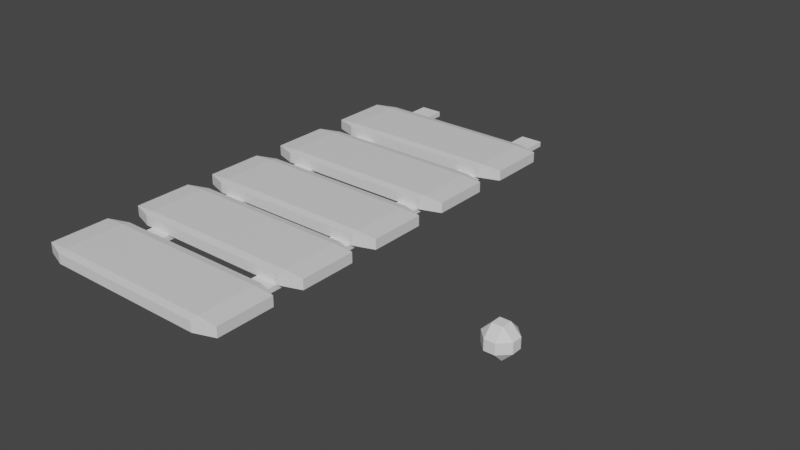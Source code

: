 # Source: wood.blend  (saved by Blender 3.1.7; exported with 4.5.12 LTS)
import bpy
from mathutils import Matrix  # noqa: F401  (used for matrix-valued properties, if any)

bpy.ops.wm.read_factory_settings(use_empty=True)
scene = bpy.context.scene
scene.name = 'Scene'

# ---- collections
col_collection = bpy.data.collections.new('Collection'); scene.collection.children.link(col_collection)

# ---- materials (node trees are filled in below, after node groups)
mat_material = bpy.data.materials.new('Material')
mat_material.alpha_threshold = 0.0
mat_material.use_transparent_shadow = False
mat_material.line_color = (0.0, 0.0, 0.0, 1.0)

# ---- material node trees
mat_material.use_nodes = True; mat_material.node_tree.nodes.clear()
_N = mat_material.node_tree.nodes; _L = mat_material.node_tree.links
n0 = _N.new('ShaderNodeOutputMaterial'); n0.name = 'Material Output'; n0.location = (300, 300)
n1 = _N.new('ShaderNodeBsdfPrincipled'); n1.name = 'Principled BSDF'; n1.location = (10, 300)
n1.distribution = 'GGX'
n1.subsurface_method = 'RANDOM_WALK_SKIN'
n1.inputs[2].default_value = 0.4
n1.inputs[3].default_value = 1.45
n1.inputs[27].default_value = (0.0, 0.0, 0.0, 1.0)
n1.inputs[28].default_value = 1.0
_L.new(n1.outputs[0], n0.inputs[0])
n0.is_active_output = True

# ---- world
world_world = bpy.data.worlds.new('World'); scene.world = world_world
world_world.use_nodes = True; world_world.node_tree.nodes.clear()
_N = world_world.node_tree.nodes; _L = world_world.node_tree.links
n0 = _N.new('ShaderNodeOutputWorld'); n0.name = 'World Output'; n0.location = (300, 300)
n1 = _N.new('ShaderNodeBackground'); n1.name = 'Background'; n1.location = (10, 300)
n1.inputs[0].default_value = (0.05088, 0.05088, 0.05088, 1.0)
_L.new(n1.outputs[0], n0.inputs[0])
n0.is_active_output = True
world_world.color = (0.05088, 0.05088, 0.05088)
world_world.use_sun_shadow = False
world_world.sun_shadow_jitter_overblur = 0.0

# ---- meshes
me_cube = bpy.data.meshes.new('Cube')
me_cube.from_pydata([(0.8007, 1.0, 0.8007), (0.8007, 0.8007, 1.0), (1.0, 0.8007, 0.8007), (0.8007, 0.8007, -1.0), (0.8007, 1.0, -0.8007), (1.0, 0.8007, -0.8007), (1.0, -0.8007, 0.8007), (0.8007, -0.8007, 1.0), (0.8007, -1.0, 0.8007), (1.0, -0.8007, -0.8007), (0.8007, -1.0, -0.8007), (0.8007, -0.8007, -1.0), (-0.8007, 1.0, 0.8007), (-1.0, 0.8007, 0.8007), (-0.8007, 0.8007, 1.0), (-1.0, 0.8007, -0.8007), (-0.8007, 1.0, -0.8007), (-0.8007, 0.8007, -1.0), (-1.0, -0.8007, 0.8007), (-0.8007, -1.0, 0.8007), (-0.8007, -0.8007, 1.0), (-0.8007, -0.8007, -1.0), (-0.8007, -1.0, -0.8007), (-1.0, -0.8007, -0.8007)], [], [(17, 3, 11, 21), (23, 18, 13, 15), (10, 8, 19, 22), (1, 14, 20, 7), (5, 2, 6, 9), (0, 1, 2), (3, 4, 5), (6, 7, 8), (9, 10, 11), (12, 13, 14), (15, 16, 17), (18, 19, 20), (21, 22, 23), (17, 21, 23, 15), (3, 17, 16, 4), (2, 5, 4, 0), (22, 19, 18, 23), (8, 10, 9, 6), (12, 16, 15, 13), (7, 20, 19, 8), (1, 7, 6, 2), (21, 11, 10, 22), (20, 14, 13, 18), (14, 1, 0, 12), (11, 3, 5, 9), (16, 12, 0, 4)])
_uv = me_cube.uv_layers.new(name='UVMap')
_uv.uv.foreach_set('vector', [0.1499, 0.5249, 0.3501, 0.5249, 0.3501, 0.7251, 0.1499, 0.7251, 0.3999, 0.02492, 0.6001, 0.02492, 0.6001, 0.2251, 0.3999, 0.2251, 0.3999, 0.7749, 0.6001, 0.7749, 0.6001, 0.9751, 0.3999, 0.9751, 0.6499, 0.5249, 0.8501, 0.5249, 0.8501, 0.7251, 0.6499, 0.7251, 0.3999, 0.5249, 0.6001, 0.5249, 0.6001, 0.7251, 0.3999, 0.7251, 0.6001, 0.4751, 0.625, 0.4751, 0.6001, 0.5, 0.3501, 0.5249, 0.3501, 0.5, 0.375, 0.5249, 0.6001, 0.7251, 0.625, 0.7251, 0.6001, 0.75, 0.3999, 0.75, 0.375, 0.7749, 0.375, 0.7749, 0.6001, 0.25, 0.6001, 0.25, 0.625, 0.2251, 0.3999, 0.2251, 0.3999, 0.25, 0.375, 0.2251, 0.6001, 0.02492, 0.6001, 0.0, 0.625, 0.02492, 0.1499, 0.7251, 0.1499, 0.75, 0.125, 0.7251, 0.1499, 0.5249, 0.1499, 0.7251, 0.125, 0.7251, 0.125, 0.5249, 0.3501, 0.5249, 0.1499, 0.5249, 0.1499, 0.5, 0.3501, 0.5, 0.6001, 0.5249, 0.3999, 0.5249, 0.3999, 0.4751, 0.6001, 0.4751, 0.3999, 0.0, 0.6001, 0.0, 0.6001, 0.02492, 0.3999, 0.02492, 0.6001, 0.7749, 0.3999, 0.7749, 0.3999, 0.7251, 0.6001, 0.7251, 0.6001, 0.2749, 0.3999, 0.2749, 0.3999, 0.2251, 0.6001, 0.2251, 0.625, 0.7749, 0.625, 0.9751, 0.6001, 0.9751, 0.6001, 0.7749, 0.6499, 0.5249, 0.6499, 0.7251, 0.6001, 0.7251, 0.6001, 0.5249, 0.1499, 0.7251, 0.3501, 0.7251, 0.3501, 0.75, 0.1499, 0.75, 0.625, 0.02492, 0.625, 0.2251, 0.6001, 0.2251, 0.6001, 0.02492, 0.625, 0.2749, 0.625, 0.4751, 0.6001, 0.4751, 0.6001, 0.2749, 0.3501, 0.7251, 0.3501, 0.5249, 0.3999, 0.5249, 0.3999, 0.7251, 0.3999, 0.2749, 0.6001, 0.2749, 0.6001, 0.4751, 0.3999, 0.4751])
me_cube.materials.append(mat_material)
me_cube.use_remesh_preserve_volume = False
me_cube.use_remesh_preserve_attributes = False
me_cube.use_mirror_vertex_groups = False
me_cube.update()
me_cube_001 = bpy.data.meshes.new('Cube.001')
me_cube_001.from_pydata([(0.4931, -0.6955, 1.33), (0.4931, -0.6955, 3.33), (0.4931, 3.605, 1.33), (0.4931, 3.605, 3.33), (0.6782, -0.6955, 1.33), (0.6782, -0.6955, 3.33), (0.6782, 3.605, 1.33), (0.6782, 3.605, 3.33)], [], [(0, 1, 3, 2), (2, 3, 7, 6), (6, 7, 5, 4), (4, 5, 1, 0), (2, 6, 4, 0), (7, 3, 1, 5)])
_uv = me_cube_001.uv_layers.new(name='UVMap')
_uv.uv.foreach_set('vector', [0.375, 0.0, 0.625, 0.0, 0.625, 0.25, 0.375, 0.25, 0.375, 0.25, 0.625, 0.25, 0.625, 0.5, 0.375, 0.5, 0.375, 0.5, 0.625, 0.5, 0.625, 0.75, 0.375, 0.75, 0.375, 0.75, 0.625, 0.75, 0.625, 1.0, 0.375, 1.0, 0.125, 0.5, 0.375, 0.5, 0.375, 0.75, 0.125, 0.75, 0.625, 0.5, 0.875, 0.5, 0.875, 0.75, 0.625, 0.75])
me_cube_001.use_remesh_fix_poles = True
me_cube_001.use_remesh_preserve_attributes = False
me_cube_001.update()
me_cube_002 = bpy.data.meshes.new('Cube.002')
me_cube_002.from_pydata([(0.4931, -0.7039, 1.33), (0.4931, -0.7039, 3.33), (0.4931, 3.605, 1.33), (0.4931, 3.605, 3.33), (0.6782, -0.7039, 1.33), (0.6782, -0.7039, 3.33), (0.6782, 3.605, 1.33), (0.6782, 3.605, 3.33)], [], [(0, 1, 3, 2), (2, 3, 7, 6), (6, 7, 5, 4), (4, 5, 1, 0), (2, 6, 4, 0), (7, 3, 1, 5)])
_uv = me_cube_002.uv_layers.new(name='UVMap')
_uv.uv.foreach_set('vector', [0.375, 0.0, 0.625, 0.0, 0.625, 0.25, 0.375, 0.25, 0.375, 0.25, 0.625, 0.25, 0.625, 0.5, 0.375, 0.5, 0.375, 0.5, 0.625, 0.5, 0.625, 0.75, 0.375, 0.75, 0.375, 0.75, 0.625, 0.75, 0.625, 1.0, 0.375, 1.0, 0.125, 0.5, 0.375, 0.5, 0.375, 0.75, 0.125, 0.75, 0.625, 0.5, 0.875, 0.5, 0.875, 0.75, 0.625, 0.75])
me_cube_002.use_remesh_fix_poles = True
me_cube_002.use_remesh_preserve_attributes = False
me_cube_002.update()
me_cube_003 = bpy.data.meshes.new('Cube.003')
me_cube_003.from_pydata([(0.8007, 1.0, 0.8007), (0.8007, 0.8007, 1.0), (1.0, 0.8007, 0.8007), (0.8007, 0.8007, -1.0), (0.8007, 1.0, -0.8007), (1.0, 0.8007, -0.8007), (1.0, -0.8007, 0.8007), (0.8007, -0.8007, 1.0), (0.8007, -1.0, 0.8007), (1.0, -0.8007, -0.8007), (0.8007, -1.0, -0.8007), (0.8007, -0.8007, -1.0), (-0.8007, 1.0, 0.8007), (-1.0, 0.8007, 0.8007), (-0.8007, 0.8007, 1.0), (-1.0, 0.8007, -0.8007), (-0.8007, 1.0, -0.8007), (-0.8007, 0.8007, -1.0), (-1.0, -0.8007, 0.8007), (-0.8007, -1.0, 0.8007), (-0.8007, -0.8007, 1.0), (-0.8007, -0.8007, -1.0), (-0.8007, -1.0, -0.8007), (-1.0, -0.8007, -0.8007)], [], [(17, 3, 11, 21), (23, 18, 13, 15), (10, 8, 19, 22), (1, 14, 20, 7), (5, 2, 6, 9), (0, 1, 2), (3, 4, 5), (6, 7, 8), (9, 10, 11), (12, 13, 14), (15, 16, 17), (18, 19, 20), (21, 22, 23), (17, 21, 23, 15), (3, 17, 16, 4), (2, 5, 4, 0), (22, 19, 18, 23), (8, 10, 9, 6), (12, 16, 15, 13), (7, 20, 19, 8), (1, 7, 6, 2), (21, 11, 10, 22), (20, 14, 13, 18), (14, 1, 0, 12), (11, 3, 5, 9), (16, 12, 0, 4)])
_uv = me_cube_003.uv_layers.new(name='UVMap')
_uv.uv.foreach_set('vector', [0.1499, 0.5249, 0.3501, 0.5249, 0.3501, 0.7251, 0.1499, 0.7251, 0.3999, 0.02492, 0.6001, 0.02492, 0.6001, 0.2251, 0.3999, 0.2251, 0.3999, 0.7749, 0.6001, 0.7749, 0.6001, 0.9751, 0.3999, 0.9751, 0.6499, 0.5249, 0.8501, 0.5249, 0.8501, 0.7251, 0.6499, 0.7251, 0.3999, 0.5249, 0.6001, 0.5249, 0.6001, 0.7251, 0.3999, 0.7251, 0.6001, 0.4751, 0.625, 0.4751, 0.6001, 0.5, 0.3501, 0.5249, 0.3501, 0.5, 0.375, 0.5249, 0.6001, 0.7251, 0.625, 0.7251, 0.6001, 0.75, 0.3999, 0.75, 0.375, 0.7749, 0.375, 0.7749, 0.6001, 0.25, 0.6001, 0.25, 0.625, 0.2251, 0.3999, 0.2251, 0.3999, 0.25, 0.375, 0.2251, 0.6001, 0.02492, 0.6001, 0.0, 0.625, 0.02492, 0.1499, 0.7251, 0.1499, 0.75, 0.125, 0.7251, 0.1499, 0.5249, 0.1499, 0.7251, 0.125, 0.7251, 0.125, 0.5249, 0.3501, 0.5249, 0.1499, 0.5249, 0.1499, 0.5, 0.3501, 0.5, 0.6001, 0.5249, 0.3999, 0.5249, 0.3999, 0.4751, 0.6001, 0.4751, 0.3999, 0.0, 0.6001, 0.0, 0.6001, 0.02492, 0.3999, 0.02492, 0.6001, 0.7749, 0.3999, 0.7749, 0.3999, 0.7251, 0.6001, 0.7251, 0.6001, 0.2749, 0.3999, 0.2749, 0.3999, 0.2251, 0.6001, 0.2251, 0.625, 0.7749, 0.625, 0.9751, 0.6001, 0.9751, 0.6001, 0.7749, 0.6499, 0.5249, 0.6499, 0.7251, 0.6001, 0.7251, 0.6001, 0.5249, 0.1499, 0.7251, 0.3501, 0.7251, 0.3501, 0.75, 0.1499, 0.75, 0.625, 0.02492, 0.625, 0.2251, 0.6001, 0.2251, 0.6001, 0.02492, 0.625, 0.2749, 0.625, 0.4751, 0.6001, 0.4751, 0.6001, 0.2749, 0.3501, 0.7251, 0.3501, 0.5249, 0.3999, 0.5249, 0.3999, 0.7251, 0.3999, 0.2749, 0.6001, 0.2749, 0.6001, 0.4751, 0.3999, 0.4751])
me_cube_003.materials.append(mat_material)
me_cube_003.use_remesh_preserve_volume = False
me_cube_003.use_remesh_preserve_attributes = False
me_cube_003.use_mirror_vertex_groups = False
me_cube_003.update()
me_cube_004 = bpy.data.meshes.new('Cube.004')
me_cube_004.from_pydata([(0.8007, 1.0, 0.8007), (0.8007, 0.8007, 1.0), (1.0, 0.8007, 0.8007), (0.8007, 0.8007, -1.0), (0.8007, 1.0, -0.8007), (1.0, 0.8007, -0.8007), (1.0, -0.8007, 0.8007), (0.8007, -0.8007, 1.0), (0.8007, -1.0, 0.8007), (1.0, -0.8007, -0.8007), (0.8007, -1.0, -0.8007), (0.8007, -0.8007, -1.0), (-0.8007, 1.0, 0.8007), (-1.0, 0.8007, 0.8007), (-0.8007, 0.8007, 1.0), (-1.0, 0.8007, -0.8007), (-0.8007, 1.0, -0.8007), (-0.8007, 0.8007, -1.0), (-1.0, -0.8007, 0.8007), (-0.8007, -1.0, 0.8007), (-0.8007, -0.8007, 1.0), (-0.8007, -0.8007, -1.0), (-0.8007, -1.0, -0.8007), (-1.0, -0.8007, -0.8007)], [], [(17, 3, 11, 21), (23, 18, 13, 15), (10, 8, 19, 22), (1, 14, 20, 7), (5, 2, 6, 9), (0, 1, 2), (3, 4, 5), (6, 7, 8), (9, 10, 11), (12, 13, 14), (15, 16, 17), (18, 19, 20), (21, 22, 23), (17, 21, 23, 15), (3, 17, 16, 4), (2, 5, 4, 0), (22, 19, 18, 23), (8, 10, 9, 6), (12, 16, 15, 13), (7, 20, 19, 8), (1, 7, 6, 2), (21, 11, 10, 22), (20, 14, 13, 18), (14, 1, 0, 12), (11, 3, 5, 9), (16, 12, 0, 4)])
_uv = me_cube_004.uv_layers.new(name='UVMap')
_uv.uv.foreach_set('vector', [0.1499, 0.5249, 0.3501, 0.5249, 0.3501, 0.7251, 0.1499, 0.7251, 0.3999, 0.02492, 0.6001, 0.02492, 0.6001, 0.2251, 0.3999, 0.2251, 0.3999, 0.7749, 0.6001, 0.7749, 0.6001, 0.9751, 0.3999, 0.9751, 0.6499, 0.5249, 0.8501, 0.5249, 0.8501, 0.7251, 0.6499, 0.7251, 0.3999, 0.5249, 0.6001, 0.5249, 0.6001, 0.7251, 0.3999, 0.7251, 0.6001, 0.4751, 0.625, 0.4751, 0.6001, 0.5, 0.3501, 0.5249, 0.3501, 0.5, 0.375, 0.5249, 0.6001, 0.7251, 0.625, 0.7251, 0.6001, 0.75, 0.3999, 0.75, 0.375, 0.7749, 0.375, 0.7749, 0.6001, 0.25, 0.6001, 0.25, 0.625, 0.2251, 0.3999, 0.2251, 0.3999, 0.25, 0.375, 0.2251, 0.6001, 0.02492, 0.6001, 0.0, 0.625, 0.02492, 0.1499, 0.7251, 0.1499, 0.75, 0.125, 0.7251, 0.1499, 0.5249, 0.1499, 0.7251, 0.125, 0.7251, 0.125, 0.5249, 0.3501, 0.5249, 0.1499, 0.5249, 0.1499, 0.5, 0.3501, 0.5, 0.6001, 0.5249, 0.3999, 0.5249, 0.3999, 0.4751, 0.6001, 0.4751, 0.3999, 0.0, 0.6001, 0.0, 0.6001, 0.02492, 0.3999, 0.02492, 0.6001, 0.7749, 0.3999, 0.7749, 0.3999, 0.7251, 0.6001, 0.7251, 0.6001, 0.2749, 0.3999, 0.2749, 0.3999, 0.2251, 0.6001, 0.2251, 0.625, 0.7749, 0.625, 0.9751, 0.6001, 0.9751, 0.6001, 0.7749, 0.6499, 0.5249, 0.6499, 0.7251, 0.6001, 0.7251, 0.6001, 0.5249, 0.1499, 0.7251, 0.3501, 0.7251, 0.3501, 0.75, 0.1499, 0.75, 0.625, 0.02492, 0.625, 0.2251, 0.6001, 0.2251, 0.6001, 0.02492, 0.625, 0.2749, 0.625, 0.4751, 0.6001, 0.4751, 0.6001, 0.2749, 0.3501, 0.7251, 0.3501, 0.5249, 0.3999, 0.5249, 0.3999, 0.7251, 0.3999, 0.2749, 0.6001, 0.2749, 0.6001, 0.4751, 0.3999, 0.4751])
me_cube_004.materials.append(mat_material)
me_cube_004.use_remesh_preserve_volume = False
me_cube_004.use_remesh_preserve_attributes = False
me_cube_004.use_mirror_vertex_groups = False
me_cube_004.update()
me_cube_005 = bpy.data.meshes.new('Cube.005')
me_cube_005.from_pydata([(0.8007, 1.0, 0.8007), (0.8007, 0.8007, 1.0), (1.0, 0.8007, 0.8007), (0.8007, 0.8007, -1.0), (0.8007, 1.0, -0.8007), (1.0, 0.8007, -0.8007), (1.0, -0.8007, 0.8007), (0.8007, -0.8007, 1.0), (0.8007, -1.0, 0.8007), (1.0, -0.8007, -0.8007), (0.8007, -1.0, -0.8007), (0.8007, -0.8007, -1.0), (-0.8007, 1.0, 0.8007), (-1.0, 0.8007, 0.8007), (-0.8007, 0.8007, 1.0), (-1.0, 0.8007, -0.8007), (-0.8007, 1.0, -0.8007), (-0.8007, 0.8007, -1.0), (-1.0, -0.8007, 0.8007), (-0.8007, -1.0, 0.8007), (-0.8007, -0.8007, 1.0), (-0.8007, -0.8007, -1.0), (-0.8007, -1.0, -0.8007), (-1.0, -0.8007, -0.8007)], [], [(17, 3, 11, 21), (23, 18, 13, 15), (10, 8, 19, 22), (1, 14, 20, 7), (5, 2, 6, 9), (0, 1, 2), (3, 4, 5), (6, 7, 8), (9, 10, 11), (12, 13, 14), (15, 16, 17), (18, 19, 20), (21, 22, 23), (17, 21, 23, 15), (3, 17, 16, 4), (2, 5, 4, 0), (22, 19, 18, 23), (8, 10, 9, 6), (12, 16, 15, 13), (7, 20, 19, 8), (1, 7, 6, 2), (21, 11, 10, 22), (20, 14, 13, 18), (14, 1, 0, 12), (11, 3, 5, 9), (16, 12, 0, 4)])
_uv = me_cube_005.uv_layers.new(name='UVMap')
_uv.uv.foreach_set('vector', [0.1499, 0.5249, 0.3501, 0.5249, 0.3501, 0.7251, 0.1499, 0.7251, 0.3999, 0.02492, 0.6001, 0.02492, 0.6001, 0.2251, 0.3999, 0.2251, 0.3999, 0.7749, 0.6001, 0.7749, 0.6001, 0.9751, 0.3999, 0.9751, 0.6499, 0.5249, 0.8501, 0.5249, 0.8501, 0.7251, 0.6499, 0.7251, 0.3999, 0.5249, 0.6001, 0.5249, 0.6001, 0.7251, 0.3999, 0.7251, 0.6001, 0.4751, 0.625, 0.4751, 0.6001, 0.5, 0.3501, 0.5249, 0.3501, 0.5, 0.375, 0.5249, 0.6001, 0.7251, 0.625, 0.7251, 0.6001, 0.75, 0.3999, 0.75, 0.375, 0.7749, 0.375, 0.7749, 0.6001, 0.25, 0.6001, 0.25, 0.625, 0.2251, 0.3999, 0.2251, 0.3999, 0.25, 0.375, 0.2251, 0.6001, 0.02492, 0.6001, 0.0, 0.625, 0.02492, 0.1499, 0.7251, 0.1499, 0.75, 0.125, 0.7251, 0.1499, 0.5249, 0.1499, 0.7251, 0.125, 0.7251, 0.125, 0.5249, 0.3501, 0.5249, 0.1499, 0.5249, 0.1499, 0.5, 0.3501, 0.5, 0.6001, 0.5249, 0.3999, 0.5249, 0.3999, 0.4751, 0.6001, 0.4751, 0.3999, 0.0, 0.6001, 0.0, 0.6001, 0.02492, 0.3999, 0.02492, 0.6001, 0.7749, 0.3999, 0.7749, 0.3999, 0.7251, 0.6001, 0.7251, 0.6001, 0.2749, 0.3999, 0.2749, 0.3999, 0.2251, 0.6001, 0.2251, 0.625, 0.7749, 0.625, 0.9751, 0.6001, 0.9751, 0.6001, 0.7749, 0.6499, 0.5249, 0.6499, 0.7251, 0.6001, 0.7251, 0.6001, 0.5249, 0.1499, 0.7251, 0.3501, 0.7251, 0.3501, 0.75, 0.1499, 0.75, 0.625, 0.02492, 0.625, 0.2251, 0.6001, 0.2251, 0.6001, 0.02492, 0.625, 0.2749, 0.625, 0.4751, 0.6001, 0.4751, 0.6001, 0.2749, 0.3501, 0.7251, 0.3501, 0.5249, 0.3999, 0.5249, 0.3999, 0.7251, 0.3999, 0.2749, 0.6001, 0.2749, 0.6001, 0.4751, 0.3999, 0.4751])
me_cube_005.materials.append(mat_material)
me_cube_005.use_remesh_preserve_volume = False
me_cube_005.use_remesh_preserve_attributes = False
me_cube_005.use_mirror_vertex_groups = False
me_cube_005.update()
me_cube_006 = bpy.data.meshes.new('Cube.006')
me_cube_006.from_pydata([(0.8007, 1.0, 0.8007), (0.8007, 0.8007, 1.0), (1.0, 0.8007, 0.8007), (0.8007, 0.8007, -1.0), (0.8007, 1.0, -0.8007), (1.0, 0.8007, -0.8007), (1.0, -0.8007, 0.8007), (0.8007, -0.8007, 1.0), (0.8007, -1.0, 0.8007), (1.0, -0.8007, -0.8007), (0.8007, -1.0, -0.8007), (0.8007, -0.8007, -1.0), (-0.8007, 1.0, 0.8007), (-1.0, 0.8007, 0.8007), (-0.8007, 0.8007, 1.0), (-1.0, 0.8007, -0.8007), (-0.8007, 1.0, -0.8007), (-0.8007, 0.8007, -1.0), (-1.0, -0.8007, 0.8007), (-0.8007, -1.0, 0.8007), (-0.8007, -0.8007, 1.0), (-0.8007, -0.8007, -1.0), (-0.8007, -1.0, -0.8007), (-1.0, -0.8007, -0.8007)], [], [(17, 3, 11, 21), (23, 18, 13, 15), (10, 8, 19, 22), (1, 14, 20, 7), (5, 2, 6, 9), (0, 1, 2), (3, 4, 5), (6, 7, 8), (9, 10, 11), (12, 13, 14), (15, 16, 17), (18, 19, 20), (21, 22, 23), (17, 21, 23, 15), (3, 17, 16, 4), (2, 5, 4, 0), (22, 19, 18, 23), (8, 10, 9, 6), (12, 16, 15, 13), (7, 20, 19, 8), (1, 7, 6, 2), (21, 11, 10, 22), (20, 14, 13, 18), (14, 1, 0, 12), (11, 3, 5, 9), (16, 12, 0, 4)])
_uv = me_cube_006.uv_layers.new(name='UVMap')
_uv.uv.foreach_set('vector', [0.1499, 0.5249, 0.3501, 0.5249, 0.3501, 0.7251, 0.1499, 0.7251, 0.3999, 0.02492, 0.6001, 0.02492, 0.6001, 0.2251, 0.3999, 0.2251, 0.3999, 0.7749, 0.6001, 0.7749, 0.6001, 0.9751, 0.3999, 0.9751, 0.6499, 0.5249, 0.8501, 0.5249, 0.8501, 0.7251, 0.6499, 0.7251, 0.3999, 0.5249, 0.6001, 0.5249, 0.6001, 0.7251, 0.3999, 0.7251, 0.6001, 0.4751, 0.625, 0.4751, 0.6001, 0.5, 0.3501, 0.5249, 0.3501, 0.5, 0.375, 0.5249, 0.6001, 0.7251, 0.625, 0.7251, 0.6001, 0.75, 0.3999, 0.75, 0.375, 0.7749, 0.375, 0.7749, 0.6001, 0.25, 0.6001, 0.25, 0.625, 0.2251, 0.3999, 0.2251, 0.3999, 0.25, 0.375, 0.2251, 0.6001, 0.02492, 0.6001, 0.0, 0.625, 0.02492, 0.1499, 0.7251, 0.1499, 0.75, 0.125, 0.7251, 0.1499, 0.5249, 0.1499, 0.7251, 0.125, 0.7251, 0.125, 0.5249, 0.3501, 0.5249, 0.1499, 0.5249, 0.1499, 0.5, 0.3501, 0.5, 0.6001, 0.5249, 0.3999, 0.5249, 0.3999, 0.4751, 0.6001, 0.4751, 0.3999, 0.0, 0.6001, 0.0, 0.6001, 0.02492, 0.3999, 0.02492, 0.6001, 0.7749, 0.3999, 0.7749, 0.3999, 0.7251, 0.6001, 0.7251, 0.6001, 0.2749, 0.3999, 0.2749, 0.3999, 0.2251, 0.6001, 0.2251, 0.625, 0.7749, 0.625, 0.9751, 0.6001, 0.9751, 0.6001, 0.7749, 0.6499, 0.5249, 0.6499, 0.7251, 0.6001, 0.7251, 0.6001, 0.5249, 0.1499, 0.7251, 0.3501, 0.7251, 0.3501, 0.75, 0.1499, 0.75, 0.625, 0.02492, 0.625, 0.2251, 0.6001, 0.2251, 0.6001, 0.02492, 0.625, 0.2749, 0.625, 0.4751, 0.6001, 0.4751, 0.6001, 0.2749, 0.3501, 0.7251, 0.3501, 0.5249, 0.3999, 0.5249, 0.3999, 0.7251, 0.3999, 0.2749, 0.6001, 0.2749, 0.6001, 0.4751, 0.3999, 0.4751])
me_cube_006.materials.append(mat_material)
me_cube_006.use_remesh_preserve_volume = False
me_cube_006.use_remesh_preserve_attributes = False
me_cube_006.use_mirror_vertex_groups = False
me_cube_006.update()
me_cube_007 = bpy.data.meshes.new('Cube.007')
me_cube_007.from_pydata([(-0.348, -0.348, -1.0), (-0.348, -1.0, -0.348), (-1.0, -0.348, -0.348), (-0.348, -1.0, 0.348), (-0.348, -0.348, 1.0), (-1.0, -0.348, 0.348), (-0.348, 0.348, -1.0), (-1.0, 0.348, -0.348), (-0.348, 1.0, -0.348), (-0.348, 0.348, 1.0), (-0.348, 1.0, 0.348), (-1.0, 0.348, 0.348), (0.348, -0.348, -1.0), (1.0, -0.348, -0.348), (0.348, -1.0, -0.348), (0.348, -0.348, 1.0), (0.348, -1.0, 0.348), (1.0, -0.348, 0.348), (0.348, 0.348, -1.0), (0.348, 1.0, -0.348), (1.0, 0.348, -0.348), (0.348, 0.348, 1.0), (1.0, 0.348, 0.348), (0.348, 1.0, 0.348)], [], [(14, 16, 3, 1), (20, 22, 17, 13), (21, 9, 4, 15), (2, 5, 11, 7), (8, 10, 23, 19), (0, 1, 2), (3, 4, 5), (6, 7, 8), (9, 10, 11), (12, 13, 14), (15, 16, 17), (18, 19, 20), (21, 22, 23), (6, 0, 2, 7), (1, 3, 5, 2), (4, 9, 11, 5), (10, 8, 7, 11), (18, 6, 8, 19), (9, 21, 23, 10), (22, 20, 19, 23), (12, 18, 20, 13), (21, 15, 17, 22), (16, 14, 13, 17), (0, 12, 14, 1), (15, 4, 3, 16), (6, 18, 12, 0)])
_uv = me_cube_007.uv_layers.new(name='UVMap')
_uv.uv.foreach_set('vector', [0.4565, 0.8315, 0.5435, 0.8315, 0.5435, 0.9185, 0.4565, 0.9185, 0.4565, 0.5815, 0.5435, 0.5815, 0.5435, 0.6685, 0.4565, 0.6685, 0.7065, 0.5815, 0.7935, 0.5815, 0.7935, 0.6685, 0.7065, 0.6685, 0.4565, 0.0815, 0.5435, 0.0815, 0.5435, 0.1685, 0.4565, 0.1685, 0.4565, 0.3315, 0.5435, 0.3315, 0.5435, 0.4185, 0.4565, 0.4185, 0.2065, 0.6685, 0.2065, 0.75, 0.125, 0.6685, 0.5435, 0.9185, 0.625, 0.9185, 0.5435, 1.0, 0.2065, 0.5815, 0.125, 0.5815, 0.2065, 0.5, 0.625, 0.3315, 0.625, 0.3315, 0.5435, 0.25, 0.2935, 0.6685, 0.375, 0.6685, 0.2935, 0.75, 0.625, 0.8315, 0.625, 0.8315, 0.5435, 0.75, 0.2935, 0.5815, 0.2935, 0.5, 0.375, 0.5815, 0.625, 0.5815, 0.625, 0.5815, 0.5435, 0.5, 0.2065, 0.5815, 0.2065, 0.6685, 0.125, 0.6685, 0.125, 0.5815, 0.4565, 0.0, 0.5435, 0.0, 0.5435, 0.0815, 0.4565, 0.0815, 0.625, 0.0815, 0.625, 0.1685, 0.5435, 0.1685, 0.5435, 0.0815, 0.5435, 0.3315, 0.4565, 0.3315, 0.4565, 0.1685, 0.5435, 0.1685, 0.2935, 0.5815, 0.2065, 0.5815, 0.2065, 0.5, 0.2935, 0.5, 0.625, 0.3315, 0.625, 0.4185, 0.5435, 0.4185, 0.5435, 0.3315, 0.5435, 0.5815, 0.4565, 0.5815, 0.4565, 0.4185, 0.5435, 0.4185, 0.2935, 0.6685, 0.2935, 0.5815, 0.4565, 0.5815, 0.4565, 0.6685, 0.7065, 0.5815, 0.7065, 0.6685, 0.5435, 0.6685, 0.5435, 0.5815, 0.5435, 0.8315, 0.4565, 0.8315, 0.4565, 0.6685, 0.5435, 0.6685, 0.2065, 0.6685, 0.2935, 0.6685, 0.2935, 0.75, 0.2065, 0.75, 0.625, 0.8315, 0.625, 0.9185, 0.5435, 0.9185, 0.5435, 0.8315, 0.2065, 0.5815, 0.2935, 0.5815, 0.2935, 0.6685, 0.2065, 0.6685])
me_cube_007.use_remesh_fix_poles = True
me_cube_007.use_remesh_preserve_attributes = False
me_cube_007.update()

# ---- objects
ob_cube = bpy.data.objects.new('Cube', me_cube)
ob_cube_001 = bpy.data.objects.new('Cube.001', me_cube_001)
ob_cube_002 = bpy.data.objects.new('Cube.002', me_cube_002)
ob_cube_003 = bpy.data.objects.new('Cube.003', me_cube_003)
ob_cube_004 = bpy.data.objects.new('Cube.004', me_cube_004)
ob_cube_005 = bpy.data.objects.new('Cube.005', me_cube_005)
ob_cube_006 = bpy.data.objects.new('Cube.006', me_cube_006)
ob_cube_007 = bpy.data.objects.new('Cube.007', me_cube_007)

# ---- transforms, parenting, visibility, modifiers, constraints
ob_cube.location = (0.1373, 3.683, 0.2882)
ob_cube.scale = (1.4, 0.4923, 0.08685)
ob_cube.lock_rotations_4d = False
ob_cube.empty_display_type = 'ARROWS'
ob_cube.lineart.crease_threshold = 0.0
ob_cube_001.location = (0.09785, -0.3222, 0.101)
ob_cube_001.scale = (1.661, 1.4, 0.03532)
ob_cube_002.location = (-1.708, -0.3222, 0.101)
ob_cube_002.scale = (1.661, 1.4, 0.03532)
ob_cube_003.location = (0.1373, 2.45, 0.2882)
ob_cube_003.scale = (1.4, 0.4923, 0.08685)
ob_cube_003.lock_rotations_4d = False
ob_cube_003.empty_display_type = 'ARROWS'
ob_cube_003.lineart.crease_threshold = 0.0
ob_cube_004.location = (0.1373, 1.212, 0.2882)
ob_cube_004.scale = (1.4, 0.4923, 0.08685)
ob_cube_004.lock_rotations_4d = False
ob_cube_004.empty_display_type = 'ARROWS'
ob_cube_004.lineart.crease_threshold = 0.0
ob_cube_005.location = (0.1373, 0.01594, 0.2882)
ob_cube_005.scale = (1.4, 0.4923, 0.08685)
ob_cube_005.lock_rotations_4d = False
ob_cube_005.empty_display_type = 'ARROWS'
ob_cube_005.lineart.crease_threshold = 0.0
ob_cube_006.location = (0.1373, -1.221, 0.2882)
ob_cube_006.scale = (1.4, 0.4923, 0.08685)
ob_cube_006.lock_rotations_4d = False
ob_cube_006.empty_display_type = 'ARROWS'
ob_cube_006.lineart.crease_threshold = 0.0
ob_cube_007.location = (3.713, 0.2241, 0.2)
ob_cube_007.scale = (-0.2, -0.2, -0.2)

# ---- collection membership
col_collection.objects.link(ob_cube)
col_collection.objects.link(ob_cube_001)
col_collection.objects.link(ob_cube_002)
col_collection.objects.link(ob_cube_003)
col_collection.objects.link(ob_cube_004)
col_collection.objects.link(ob_cube_005)
col_collection.objects.link(ob_cube_006)
col_collection.objects.link(ob_cube_007)

# ---- scene / render settings (as saved in the file)
scene.frame_start = 1; scene.frame_end = 250; scene.frame_set(1)
scene.render.engine = 'BLENDER_EEVEE_NEXT'
scene.cycles.sampling_pattern = 'TABULATED_SOBOL'
scene.cycles.use_light_tree = False
scene.view_settings.view_transform = 'Filmic'
bpy.context.view_layer.update()

# ---- added for rendering (the .blend has no active camera and no usable light): camera, sun
cam_auto = bpy.data.cameras.new('AutoCamera')
cam_auto.lens = 50.0
cam_auto.sensor_width = 36.0
cam_auto.clip_end = 1000.0
ob_auto_camera = bpy.data.objects.new('AutoCamera', cam_auto)
scene.collection.objects.link(ob_auto_camera)
ob_auto_camera.location = (8.97741, -7.67666, 6.32176)
ob_auto_camera.rotation_euler = (1.09748, -7.21219e-08, 0.694738)
scene.camera = ob_auto_camera
light_auto_sun = bpy.data.lights.new('AutoSun', 'SUN')
light_auto_sun.energy = 3.0
light_auto_sun.angle = 0.0523599
ob_auto_sun = bpy.data.objects.new('AutoSun', light_auto_sun)
scene.collection.objects.link(ob_auto_sun)
ob_auto_sun.rotation_euler = (0.872665, 0.174533, 0.523599)
bpy.context.view_layer.update()
